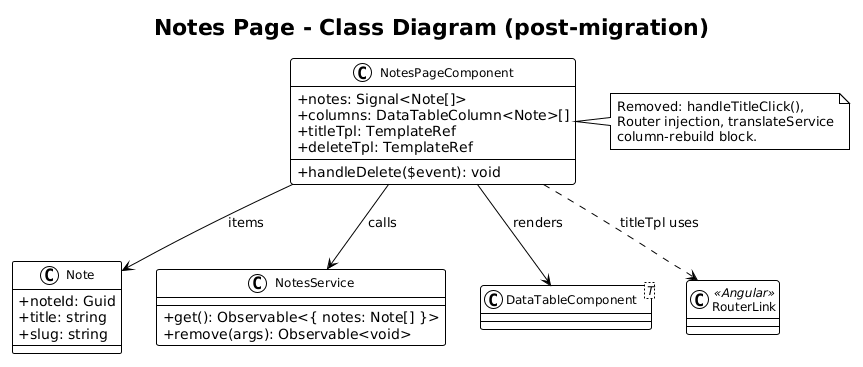

The diagram above was rendered by PlantUML. Its source (embedded in the PNG):
@startuml
!theme plain
skinparam classAttributeIconSize 0
skinparam classFontSize 12

title Notes Page - Class Diagram (post-migration)

class Note {
    +noteId: Guid
    +title: string
    +slug: string
}

class NotesPageComponent {
    +notes: Signal<Note[]>
    +columns: DataTableColumn<Note>[]
    +titleTpl: TemplateRef
    +deleteTpl: TemplateRef
    +handleDelete($event): void
}

class NotesService {
    +get(): Observable<{ notes: Note[] }>
    +remove(args): Observable<void>
}

class DataTableComponent<T>
class RouterLink <<Angular>>

NotesPageComponent --> DataTableComponent : renders
NotesPageComponent --> Note : items
NotesPageComponent --> NotesService : calls
NotesPageComponent ..> RouterLink : titleTpl uses

note right of NotesPageComponent
  Removed: handleTitleClick(),
  Router injection, translateService
  column-rebuild block.
end note
@enduml